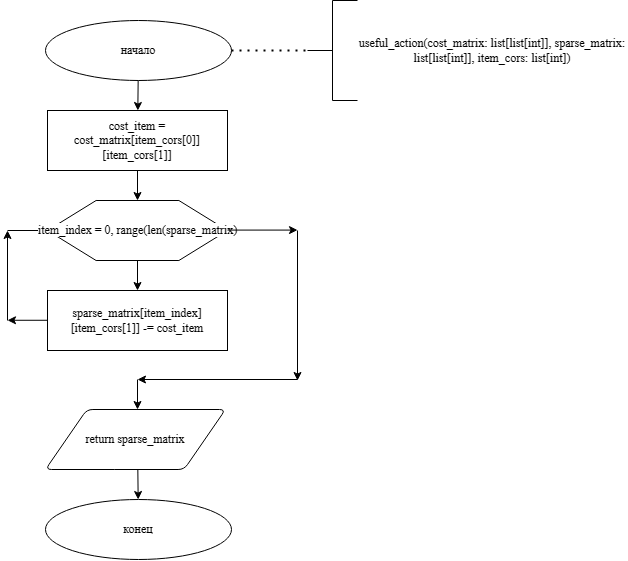

The diagram above was exported from draw.io. Its source (the exported page's mxGraphModel, read from the mxfile embedded in the PNG):
<mxGraphModel dx="711" dy="626" grid="1" gridSize="10" guides="1" tooltips="1" connect="1" arrows="1" fold="1" page="1" pageScale="1" pageWidth="827" pageHeight="1169" math="0" shadow="0">
  <root>
    <mxCell id="0" />
    <mxCell id="1" parent="0" />
    <mxCell id="15MLPdAyu_nDsE4R-Lra-1" value="" style="group" vertex="1" connectable="0" parent="1">
      <mxGeometry x="80" y="30" width="620" height="559" as="geometry" />
    </mxCell>
    <mxCell id="15MLPdAyu_nDsE4R-Lra-2" value="useful_action(cost_matrix: list[list[int]], sparse_matrix: list[list[int]], item_cors: list[int])         " style="text;whiteSpace=wrap;verticalAlign=middle;align=center;fontFamily=Times New Roman;" vertex="1" parent="15MLPdAyu_nDsE4R-Lra-1">
      <mxGeometry x="350" y="30" width="270" height="40" as="geometry" />
    </mxCell>
    <mxCell id="15MLPdAyu_nDsE4R-Lra-3" value="начало" style="strokeWidth=1;html=1;shape=mxgraph.flowchart.start_1;whiteSpace=wrap;fontFamily=Times New Roman;" vertex="1" parent="15MLPdAyu_nDsE4R-Lra-1">
      <mxGeometry x="38" y="20" width="186" height="60" as="geometry" />
    </mxCell>
    <mxCell id="15MLPdAyu_nDsE4R-Lra-4" value="" style="strokeWidth=1;html=1;shape=mxgraph.flowchart.annotation_2;align=left;labelPosition=right;pointerEvents=1;fontFamily=Times New Roman;" vertex="1" parent="15MLPdAyu_nDsE4R-Lra-1">
      <mxGeometry x="300" width="50" height="100" as="geometry" />
    </mxCell>
    <mxCell id="15MLPdAyu_nDsE4R-Lra-5" value="" style="endArrow=none;dashed=1;html=1;dashPattern=1 3;strokeWidth=2;rounded=0;entryX=0;entryY=0.5;entryDx=0;entryDy=0;entryPerimeter=0;fontFamily=Times New Roman;" edge="1" parent="15MLPdAyu_nDsE4R-Lra-1" source="15MLPdAyu_nDsE4R-Lra-3" target="15MLPdAyu_nDsE4R-Lra-4">
      <mxGeometry width="50" height="50" relative="1" as="geometry">
        <mxPoint x="170" y="270" as="sourcePoint" />
        <mxPoint x="220" y="220" as="targetPoint" />
      </mxGeometry>
    </mxCell>
    <mxCell id="15MLPdAyu_nDsE4R-Lra-6" value="" style="endArrow=classic;html=1;rounded=0;fontFamily=Times New Roman;" edge="1" parent="15MLPdAyu_nDsE4R-Lra-1" source="15MLPdAyu_nDsE4R-Lra-3">
      <mxGeometry width="50" height="50" relative="1" as="geometry">
        <mxPoint x="310" y="210" as="sourcePoint" />
        <mxPoint x="130.33333333333337" y="110" as="targetPoint" />
      </mxGeometry>
    </mxCell>
    <mxCell id="15MLPdAyu_nDsE4R-Lra-7" value="" style="endArrow=classic;html=1;rounded=0;fontFamily=Times New Roman;fontColor=#000000;labelBackgroundColor=none;" edge="1" parent="15MLPdAyu_nDsE4R-Lra-1">
      <mxGeometry width="50" height="50" relative="1" as="geometry">
        <mxPoint y="320" as="sourcePoint" />
        <mxPoint y="230" as="targetPoint" />
      </mxGeometry>
    </mxCell>
    <mxCell id="15MLPdAyu_nDsE4R-Lra-8" value="" style="endArrow=classic;html=1;rounded=0;fontFamily=Times New Roman;fontColor=#000000;labelBackgroundColor=none;" edge="1" parent="15MLPdAyu_nDsE4R-Lra-1" target="15MLPdAyu_nDsE4R-Lra-12">
      <mxGeometry width="50" height="50" relative="1" as="geometry">
        <mxPoint x="130" y="170" as="sourcePoint" />
        <mxPoint x="360" y="250" as="targetPoint" />
      </mxGeometry>
    </mxCell>
    <mxCell id="15MLPdAyu_nDsE4R-Lra-9" value="" style="endArrow=classic;html=1;rounded=0;exitX=0.5;exitY=1;exitDx=0;exitDy=0;entryX=0.5;entryY=0;entryDx=0;entryDy=0;fontFamily=Times New Roman;fontColor=#000000;labelBackgroundColor=none;entryPerimeter=0;" edge="1" parent="15MLPdAyu_nDsE4R-Lra-1" source="15MLPdAyu_nDsE4R-Lra-12">
      <mxGeometry width="50" height="50" relative="1" as="geometry">
        <mxPoint x="310" y="300" as="sourcePoint" />
        <mxPoint x="130" y="290" as="targetPoint" />
      </mxGeometry>
    </mxCell>
    <mxCell id="15MLPdAyu_nDsE4R-Lra-10" value="" style="endArrow=classic;html=1;rounded=0;entryX=0;entryY=0.5;entryDx=0;entryDy=0;fontFamily=Times New Roman;fontColor=#000000;labelBackgroundColor=none;" edge="1" parent="15MLPdAyu_nDsE4R-Lra-1" target="15MLPdAyu_nDsE4R-Lra-12">
      <mxGeometry width="50" height="50" relative="1" as="geometry">
        <mxPoint y="230" as="sourcePoint" />
        <mxPoint x="360" y="250" as="targetPoint" />
      </mxGeometry>
    </mxCell>
    <mxCell id="15MLPdAyu_nDsE4R-Lra-11" value="" style="group;fontFamily=Times New Roman;fontColor=#000000;labelBackgroundColor=none;" vertex="1" connectable="0" parent="15MLPdAyu_nDsE4R-Lra-1">
      <mxGeometry x="40" y="200" width="225" height="70" as="geometry" />
    </mxCell>
    <mxCell id="15MLPdAyu_nDsE4R-Lra-12" value="" style="verticalLabelPosition=bottom;verticalAlign=top;html=1;shape=hexagon;perimeter=hexagonPerimeter2;arcSize=6;size=0.27;fontFamily=Times New Roman;fontColor=#000000;labelBackgroundColor=none;" vertex="1" parent="15MLPdAyu_nDsE4R-Lra-11">
      <mxGeometry width="180" height="60" as="geometry" />
    </mxCell>
    <mxCell id="15MLPdAyu_nDsE4R-Lra-13" value="&lt;p&gt;&lt;font style=&quot;background-color: rgb(255, 255, 255);&quot;&gt;item_index&amp;nbsp;= 0,&amp;nbsp;&lt;/font&gt;&lt;span style=&quot;background-color: rgb(255, 255, 255);&quot;&gt;range(len(sparse_matrix)&lt;/span&gt;&lt;/p&gt;" style="text;html=1;align=center;verticalAlign=middle;resizable=0;points=[];autosize=1;strokeColor=none;fillColor=none;fontFamily=Times New Roman;fontColor=#000000;labelBackgroundColor=none;" vertex="1" parent="15MLPdAyu_nDsE4R-Lra-11">
      <mxGeometry x="-20" y="5" width="220" height="50" as="geometry" />
    </mxCell>
    <mxCell id="15MLPdAyu_nDsE4R-Lra-14" value="&lt;div style=&quot;&quot;&gt;&lt;div style=&quot;&quot;&gt;&lt;div style=&quot;&quot;&gt;&lt;div style=&quot;&quot;&gt;&lt;p style=&quot;&quot;&gt;&lt;font&gt;&lt;font style=&quot;&quot;&gt;sparse_matrix[&lt;/font&gt;item_index][item_cors[&lt;span style=&quot;white-space: normal;&quot;&gt;1&lt;/span&gt;&lt;span style=&quot;white-space: normal;&quot;&gt;]&lt;/span&gt;]&amp;nbsp;&lt;font style=&quot;&quot;&gt;-= cost_item&lt;/font&gt;&lt;/font&gt;&lt;/p&gt;&lt;/div&gt;&lt;/div&gt;&lt;/div&gt;&lt;/div&gt;" style="rounded=0;whiteSpace=wrap;html=1;fontFamily=Times New Roman;fontColor=#000000;labelBackgroundColor=none;" vertex="1" parent="15MLPdAyu_nDsE4R-Lra-1">
      <mxGeometry x="40" y="290" width="180" height="60" as="geometry" />
    </mxCell>
    <mxCell id="15MLPdAyu_nDsE4R-Lra-15" value="" style="endArrow=classic;html=1;rounded=0;fontFamily=Times New Roman;fontColor=#000000;labelBackgroundColor=none;" edge="1" parent="15MLPdAyu_nDsE4R-Lra-1">
      <mxGeometry width="50" height="50" relative="1" as="geometry">
        <mxPoint x="220" y="229.57999999999993" as="sourcePoint" />
        <mxPoint x="290" y="229.57999999999993" as="targetPoint" />
      </mxGeometry>
    </mxCell>
    <mxCell id="15MLPdAyu_nDsE4R-Lra-16" value="" style="endArrow=classic;html=1;rounded=0;fontFamily=Times New Roman;fontColor=#000000;labelBackgroundColor=none;" edge="1" parent="15MLPdAyu_nDsE4R-Lra-1">
      <mxGeometry width="50" height="50" relative="1" as="geometry">
        <mxPoint x="130" y="379" as="sourcePoint" />
        <mxPoint x="130" y="409" as="targetPoint" />
      </mxGeometry>
    </mxCell>
    <mxCell id="15MLPdAyu_nDsE4R-Lra-17" value="" style="endArrow=classic;html=1;rounded=0;fontFamily=Times New Roman;fontColor=#000000;labelBackgroundColor=none;" edge="1" parent="15MLPdAyu_nDsE4R-Lra-1">
      <mxGeometry width="50" height="50" relative="1" as="geometry">
        <mxPoint x="290" y="230" as="sourcePoint" />
        <mxPoint x="290" y="380" as="targetPoint" />
      </mxGeometry>
    </mxCell>
    <mxCell id="15MLPdAyu_nDsE4R-Lra-18" value="" style="endArrow=classic;html=1;rounded=0;fontFamily=Times New Roman;fontColor=#000000;labelBackgroundColor=none;" edge="1" parent="15MLPdAyu_nDsE4R-Lra-1">
      <mxGeometry width="50" height="50" relative="1" as="geometry">
        <mxPoint x="290" y="379" as="sourcePoint" />
        <mxPoint x="130" y="379" as="targetPoint" />
      </mxGeometry>
    </mxCell>
    <mxCell id="15MLPdAyu_nDsE4R-Lra-19" value="" style="endArrow=classic;html=1;rounded=0;fontFamily=Times New Roman;fontColor=#000000;labelBackgroundColor=none;" edge="1" parent="15MLPdAyu_nDsE4R-Lra-1">
      <mxGeometry width="50" height="50" relative="1" as="geometry">
        <mxPoint x="40" y="319.77" as="sourcePoint" />
        <mxPoint y="319.77" as="targetPoint" />
      </mxGeometry>
    </mxCell>
    <mxCell id="15MLPdAyu_nDsE4R-Lra-20" value="&lt;div style=&quot;&quot;&gt;&lt;div style=&quot;&quot;&gt;&lt;div style=&quot;&quot;&gt;&lt;div style=&quot;&quot;&gt;&lt;div style=&quot;&quot;&gt;&lt;div style=&quot;&quot;&gt;&lt;div style=&quot;&quot;&gt;&lt;span style=&quot;background-color: rgb(255, 255, 255);&quot;&gt;&lt;font&gt;cost_item = cost_matrix[item_cors[0]][item_cors[1]]&lt;/font&gt;&lt;/span&gt;&lt;/div&gt;&lt;/div&gt;&lt;/div&gt;&lt;/div&gt;&lt;/div&gt;&lt;/div&gt;&lt;/div&gt;" style="rounded=0;whiteSpace=wrap;html=1;fontFamily=Times New Roman;fontColor=#000000;labelBackgroundColor=none;" vertex="1" parent="15MLPdAyu_nDsE4R-Lra-1">
      <mxGeometry x="40" y="110" width="180" height="60" as="geometry" />
    </mxCell>
    <mxCell id="15MLPdAyu_nDsE4R-Lra-21" value="конец" style="strokeWidth=1;html=1;shape=mxgraph.flowchart.start_1;whiteSpace=wrap;fontFamily=Times New Roman;" vertex="1" parent="15MLPdAyu_nDsE4R-Lra-1">
      <mxGeometry x="38" y="499" width="186" height="60" as="geometry" />
    </mxCell>
    <mxCell id="15MLPdAyu_nDsE4R-Lra-22" value="" style="endArrow=classic;html=1;rounded=0;fontFamily=Times New Roman;" edge="1" parent="15MLPdAyu_nDsE4R-Lra-1" target="15MLPdAyu_nDsE4R-Lra-21">
      <mxGeometry width="50" height="50" relative="1" as="geometry">
        <mxPoint x="130.33333333333326" y="469" as="sourcePoint" />
        <mxPoint x="125" y="589" as="targetPoint" />
      </mxGeometry>
    </mxCell>
    <mxCell id="15MLPdAyu_nDsE4R-Lra-23" value="&lt;div&gt;&lt;font&gt;return sparse_matrix&lt;/font&gt;&lt;/div&gt;" style="shape=parallelogram;html=1;strokeWidth=1;perimeter=parallelogramPerimeter;whiteSpace=wrap;rounded=1;arcSize=12;size=0.23;fontFamily=Times New Roman;" vertex="1" parent="15MLPdAyu_nDsE4R-Lra-1">
      <mxGeometry x="38" y="409" width="180" height="60" as="geometry" />
    </mxCell>
  </root>
</mxGraphModel>